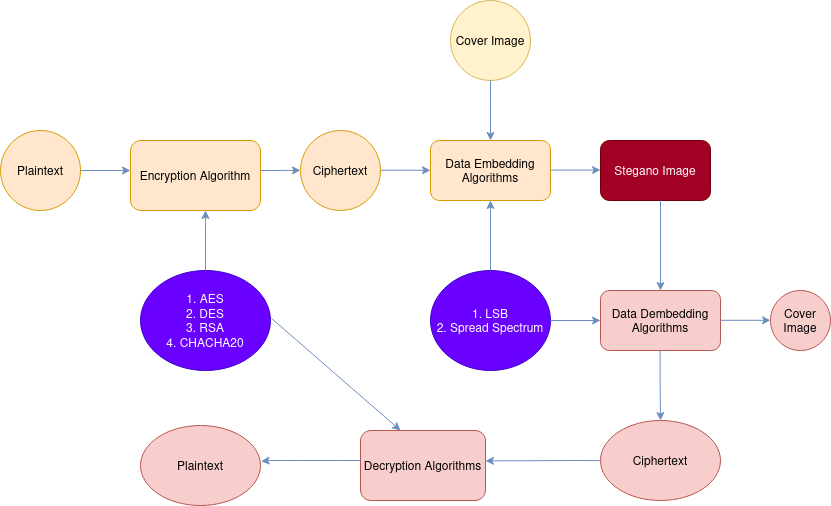

The diagram above was exported from draw.io. Its source (the exported page's mxGraphModel, read from the mxfile embedded in the PNG):
<mxGraphModel dx="1434" dy="762" grid="1" gridSize="10" guides="1" tooltips="1" connect="1" arrows="1" fold="1" page="1" pageScale="1" pageWidth="850" pageHeight="1100" background="none" math="0" shadow="0">
  <root>
    <mxCell id="0" />
    <mxCell id="1" parent="0" />
    <mxCell id="RiI1geFme44wYXyI7aaY-1" value="Plaintext" style="ellipse;whiteSpace=wrap;html=1;aspect=fixed;fillColor=#ffe6cc;strokeColor=#d79b00;" parent="1" vertex="1">
      <mxGeometry y="150" width="80" height="80" as="geometry" />
    </mxCell>
    <mxCell id="RiI1geFme44wYXyI7aaY-2" value="Encryption Algorithm" style="rounded=1;whiteSpace=wrap;html=1;fillColor=#ffe6cc;strokeColor=#d79b00;" parent="1" vertex="1">
      <mxGeometry x="130" y="160" width="130" height="70" as="geometry" />
    </mxCell>
    <mxCell id="RiI1geFme44wYXyI7aaY-3" value="Ciphertext" style="ellipse;whiteSpace=wrap;html=1;aspect=fixed;fillColor=#ffe6cc;strokeColor=#d79b00;" parent="1" vertex="1">
      <mxGeometry x="300" y="150" width="80" height="80" as="geometry" />
    </mxCell>
    <mxCell id="RiI1geFme44wYXyI7aaY-4" value="Data Embedding Algorithms" style="rounded=1;whiteSpace=wrap;html=1;fillColor=#ffe6cc;strokeColor=#d79b00;" parent="1" vertex="1">
      <mxGeometry x="430" y="160" width="120" height="60" as="geometry" />
    </mxCell>
    <mxCell id="RiI1geFme44wYXyI7aaY-5" value="Stegano Image" style="rounded=1;whiteSpace=wrap;html=1;fillColor=#a20025;strokeColor=#6F0000;fontColor=#ffffff;" parent="1" vertex="1">
      <mxGeometry x="600" y="160" width="110" height="60" as="geometry" />
    </mxCell>
    <mxCell id="RiI1geFme44wYXyI7aaY-6" value="Cover Image" style="ellipse;whiteSpace=wrap;html=1;aspect=fixed;fillColor=#fff2cc;strokeColor=#d6b656;" parent="1" vertex="1">
      <mxGeometry x="450" y="20" width="80" height="80" as="geometry" />
    </mxCell>
    <mxCell id="RiI1geFme44wYXyI7aaY-9" value="" style="endArrow=classic;html=1;rounded=0;fillColor=#dae8fc;strokeColor=#6c8ebf;" parent="1" source="RiI1geFme44wYXyI7aaY-1" edge="1">
      <mxGeometry width="50" height="50" relative="1" as="geometry">
        <mxPoint x="490" y="440" as="sourcePoint" />
        <mxPoint x="130" y="190" as="targetPoint" />
        <Array as="points">
          <mxPoint x="130" y="190" />
        </Array>
      </mxGeometry>
    </mxCell>
    <mxCell id="RiI1geFme44wYXyI7aaY-10" value="" style="endArrow=classic;html=1;rounded=0;fillColor=#dae8fc;strokeColor=#6c8ebf;" parent="1" edge="1">
      <mxGeometry width="50" height="50" relative="1" as="geometry">
        <mxPoint x="260" y="190" as="sourcePoint" />
        <mxPoint x="300" y="190" as="targetPoint" />
        <Array as="points">
          <mxPoint x="300" y="189.86" />
        </Array>
      </mxGeometry>
    </mxCell>
    <mxCell id="RiI1geFme44wYXyI7aaY-11" value="" style="endArrow=classic;html=1;rounded=0;fillColor=#dae8fc;strokeColor=#6c8ebf;" parent="1" edge="1">
      <mxGeometry width="50" height="50" relative="1" as="geometry">
        <mxPoint x="380" y="189.76000000000002" as="sourcePoint" />
        <mxPoint x="430" y="190" as="targetPoint" />
        <Array as="points">
          <mxPoint x="430" y="189.76000000000002" />
        </Array>
      </mxGeometry>
    </mxCell>
    <mxCell id="RiI1geFme44wYXyI7aaY-12" value="" style="endArrow=classic;html=1;rounded=0;fillColor=#dae8fc;strokeColor=#6c8ebf;" parent="1" edge="1">
      <mxGeometry width="50" height="50" relative="1" as="geometry">
        <mxPoint x="550" y="189.58" as="sourcePoint" />
        <mxPoint x="600" y="190" as="targetPoint" />
        <Array as="points">
          <mxPoint x="600" y="189.58" />
        </Array>
      </mxGeometry>
    </mxCell>
    <mxCell id="RiI1geFme44wYXyI7aaY-13" value="" style="endArrow=classic;html=1;rounded=0;entryX=0.5;entryY=0;entryDx=0;entryDy=0;fillColor=#dae8fc;strokeColor=#6c8ebf;" parent="1" target="RiI1geFme44wYXyI7aaY-4" edge="1">
      <mxGeometry width="50" height="50" relative="1" as="geometry">
        <mxPoint x="490" y="100" as="sourcePoint" />
        <mxPoint x="568" y="100" as="targetPoint" />
        <Array as="points">
          <mxPoint x="490" y="120" />
        </Array>
      </mxGeometry>
    </mxCell>
    <mxCell id="RiI1geFme44wYXyI7aaY-14" value="&lt;div&gt;1. AES&lt;/div&gt;&lt;div&gt;2. DES&lt;/div&gt;&lt;div&gt;3. RSA&lt;/div&gt;&lt;div&gt;4. CHACHA20&lt;br&gt;&lt;/div&gt;" style="ellipse;whiteSpace=wrap;html=1;fillColor=#6a00ff;strokeColor=#3700CC;fontColor=#ffffff;" parent="1" vertex="1">
      <mxGeometry x="140" y="290" width="130" height="100" as="geometry" />
    </mxCell>
    <mxCell id="RiI1geFme44wYXyI7aaY-15" value="&lt;div&gt;1. LSB&lt;/div&gt;&lt;div&gt;2. Spread Spectrum&lt;br&gt;&lt;/div&gt;" style="ellipse;whiteSpace=wrap;html=1;fillColor=#6a00ff;strokeColor=#3700CC;fontColor=#ffffff;" parent="1" vertex="1">
      <mxGeometry x="430" y="290" width="120" height="100" as="geometry" />
    </mxCell>
    <mxCell id="RiI1geFme44wYXyI7aaY-18" value="" style="endArrow=classic;html=1;rounded=0;entryX=0.577;entryY=1;entryDx=0;entryDy=0;exitX=0.5;exitY=0;exitDx=0;exitDy=0;entryPerimeter=0;fillColor=#dae8fc;strokeColor=#6c8ebf;" parent="1" source="RiI1geFme44wYXyI7aaY-14" target="RiI1geFme44wYXyI7aaY-2" edge="1">
      <mxGeometry width="50" height="50" relative="1" as="geometry">
        <mxPoint x="180" y="290" as="sourcePoint" />
        <mxPoint x="230" y="240" as="targetPoint" />
        <Array as="points">
          <mxPoint x="205" y="260" />
          <mxPoint x="205" y="250" />
        </Array>
      </mxGeometry>
    </mxCell>
    <mxCell id="RiI1geFme44wYXyI7aaY-19" value="" style="endArrow=classic;html=1;rounded=0;fillColor=#dae8fc;strokeColor=#6c8ebf;" parent="1" edge="1">
      <mxGeometry width="50" height="50" relative="1" as="geometry">
        <mxPoint x="550" y="340" as="sourcePoint" />
        <mxPoint x="600" y="340" as="targetPoint" />
      </mxGeometry>
    </mxCell>
    <mxCell id="RiI1geFme44wYXyI7aaY-20" value="Data Dembedding Algorithms" style="rounded=1;whiteSpace=wrap;html=1;fillColor=#f8cecc;strokeColor=#b85450;" parent="1" vertex="1">
      <mxGeometry x="600" y="310" width="120" height="60" as="geometry" />
    </mxCell>
    <mxCell id="RiI1geFme44wYXyI7aaY-21" value="Cover Image" style="ellipse;whiteSpace=wrap;html=1;aspect=fixed;fillColor=#f8cecc;strokeColor=#b85450;" parent="1" vertex="1">
      <mxGeometry x="770" y="310" width="60" height="60" as="geometry" />
    </mxCell>
    <mxCell id="RiI1geFme44wYXyI7aaY-22" value="" style="endArrow=classic;html=1;rounded=0;fillColor=#dae8fc;strokeColor=#6c8ebf;" parent="1" edge="1">
      <mxGeometry width="50" height="50" relative="1" as="geometry">
        <mxPoint x="720" y="339.8" as="sourcePoint" />
        <mxPoint x="770" y="339.8" as="targetPoint" />
      </mxGeometry>
    </mxCell>
    <mxCell id="RiI1geFme44wYXyI7aaY-23" value="" style="endArrow=classic;html=1;rounded=0;fillColor=#dae8fc;strokeColor=#6c8ebf;" parent="1" edge="1">
      <mxGeometry width="50" height="50" relative="1" as="geometry">
        <mxPoint x="490" y="290" as="sourcePoint" />
        <mxPoint x="490" y="220" as="targetPoint" />
        <Array as="points">
          <mxPoint x="490" y="230" />
        </Array>
      </mxGeometry>
    </mxCell>
    <mxCell id="RiI1geFme44wYXyI7aaY-24" value="" style="endArrow=classic;html=1;rounded=0;fillColor=#dae8fc;strokeColor=#6c8ebf;" parent="1" edge="1">
      <mxGeometry width="50" height="50" relative="1" as="geometry">
        <mxPoint x="660" y="220" as="sourcePoint" />
        <mxPoint x="660" y="310" as="targetPoint" />
        <Array as="points">
          <mxPoint x="660" y="250" />
        </Array>
      </mxGeometry>
    </mxCell>
    <mxCell id="RiI1geFme44wYXyI7aaY-26" value="Ciphertext" style="ellipse;whiteSpace=wrap;html=1;fillColor=#f8cecc;strokeColor=#b85450;" parent="1" vertex="1">
      <mxGeometry x="600" y="440" width="120" height="80" as="geometry" />
    </mxCell>
    <mxCell id="RiI1geFme44wYXyI7aaY-27" value="" style="endArrow=classic;html=1;rounded=0;fillColor=#dae8fc;strokeColor=#6c8ebf;" parent="1" edge="1">
      <mxGeometry width="50" height="50" relative="1" as="geometry">
        <mxPoint x="659.58" y="370" as="sourcePoint" />
        <mxPoint x="660" y="440" as="targetPoint" />
        <Array as="points">
          <mxPoint x="659.58" y="400" />
        </Array>
      </mxGeometry>
    </mxCell>
    <mxCell id="RiI1geFme44wYXyI7aaY-28" value="Decryption Algorithms" style="rounded=1;whiteSpace=wrap;html=1;fillColor=#f8cecc;strokeColor=#b85450;" parent="1" vertex="1">
      <mxGeometry x="360" y="450" width="125" height="70" as="geometry" />
    </mxCell>
    <mxCell id="RiI1geFme44wYXyI7aaY-29" value="" style="endArrow=classic;html=1;rounded=0;entryX=1;entryY=0.434;entryDx=0;entryDy=0;exitX=-0.002;exitY=0.502;exitDx=0;exitDy=0;exitPerimeter=0;entryPerimeter=0;fillColor=#dae8fc;strokeColor=#6c8ebf;" parent="1" source="RiI1geFme44wYXyI7aaY-26" target="RiI1geFme44wYXyI7aaY-28" edge="1">
      <mxGeometry width="50" height="50" relative="1" as="geometry">
        <mxPoint x="600" y="470" as="sourcePoint" />
        <mxPoint x="650" y="420" as="targetPoint" />
        <Array as="points">
          <mxPoint x="580" y="480" />
        </Array>
      </mxGeometry>
    </mxCell>
    <mxCell id="RiI1geFme44wYXyI7aaY-30" value="Plaintext " style="ellipse;whiteSpace=wrap;html=1;fillColor=#f8cecc;strokeColor=#b85450;" parent="1" vertex="1">
      <mxGeometry x="140" y="445" width="120" height="80" as="geometry" />
    </mxCell>
    <mxCell id="RiI1geFme44wYXyI7aaY-31" value="" style="endArrow=classic;html=1;rounded=0;exitX=1.007;exitY=0.478;exitDx=0;exitDy=0;exitPerimeter=0;entryX=0.32;entryY=0;entryDx=0;entryDy=0;entryPerimeter=0;fillColor=#dae8fc;strokeColor=#6c8ebf;" parent="1" source="RiI1geFme44wYXyI7aaY-14" target="RiI1geFme44wYXyI7aaY-28" edge="1">
      <mxGeometry width="50" height="50" relative="1" as="geometry">
        <mxPoint x="380" y="460" as="sourcePoint" />
        <mxPoint x="430" y="410" as="targetPoint" />
      </mxGeometry>
    </mxCell>
    <mxCell id="RiI1geFme44wYXyI7aaY-32" value="" style="endArrow=classic;html=1;rounded=0;entryX=1.005;entryY=0.447;entryDx=0;entryDy=0;entryPerimeter=0;fillColor=#dae8fc;strokeColor=#6c8ebf;" parent="1" target="RiI1geFme44wYXyI7aaY-30" edge="1">
      <mxGeometry width="50" height="50" relative="1" as="geometry">
        <mxPoint x="360" y="480" as="sourcePoint" />
        <mxPoint x="260" y="484.71" as="targetPoint" />
        <Array as="points">
          <mxPoint x="360" y="480" />
          <mxPoint x="340" y="480" />
          <mxPoint x="300" y="480" />
          <mxPoint x="280" y="480" />
          <mxPoint x="270" y="480" />
        </Array>
      </mxGeometry>
    </mxCell>
  </root>
</mxGraphModel>